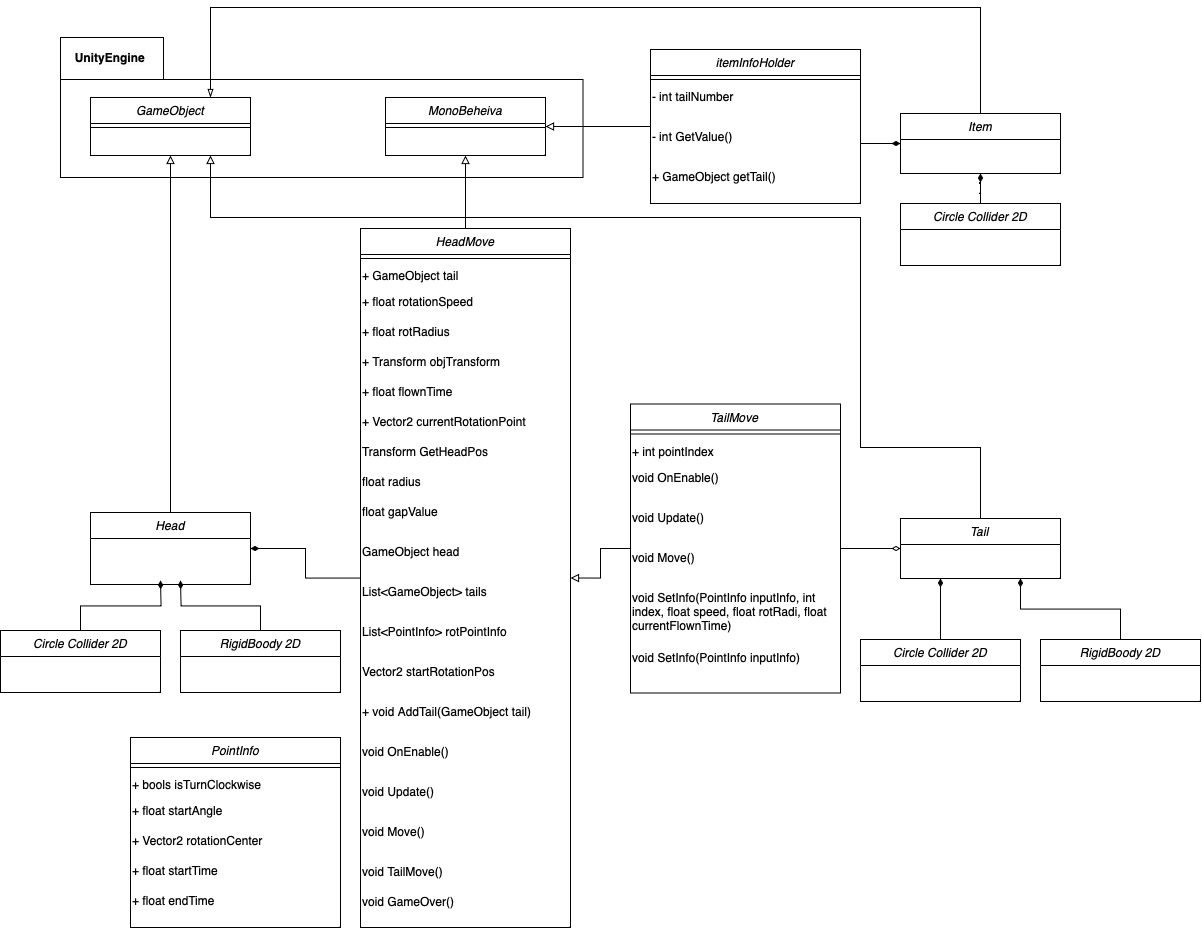

The diagram above was exported from draw.io. Its source (the exported page's mxGraphModel, read from the mxfile embedded in the PNG):
<mxGraphModel dx="853" dy="1250" grid="1" gridSize="10" guides="1" tooltips="1" connect="1" arrows="1" fold="1" page="1" pageScale="1" pageWidth="827" pageHeight="1169" math="0" shadow="0">
  <root>
    <mxCell id="WIyWlLk6GJQsqaUBKTNV-0" />
    <mxCell id="WIyWlLk6GJQsqaUBKTNV-1" parent="WIyWlLk6GJQsqaUBKTNV-0" />
    <mxCell id="zkfFHV4jXpPFQw0GAbJ--0" value="Head" style="swimlane;fontStyle=2;align=center;verticalAlign=top;childLayout=stackLayout;horizontal=1;startSize=26;horizontalStack=0;resizeParent=1;resizeLast=0;collapsible=1;marginBottom=0;rounded=0;shadow=0;strokeWidth=1;" parent="WIyWlLk6GJQsqaUBKTNV-1" vertex="1">
      <mxGeometry x="340" y="615" width="160" height="72" as="geometry">
        <mxRectangle x="230" y="140" width="160" height="26" as="alternateBounds" />
      </mxGeometry>
    </mxCell>
    <mxCell id="wfFl_hsdbpq3RDGNSiVr-14" style="edgeStyle=orthogonalEdgeStyle;rounded=0;orthogonalLoop=1;jettySize=auto;html=1;endArrow=diamondThin;endFill=1;strokeWidth=1;entryX=1;entryY=0.5;entryDx=0;entryDy=0;" parent="WIyWlLk6GJQsqaUBKTNV-1" source="wfFl_hsdbpq3RDGNSiVr-0" target="zkfFHV4jXpPFQw0GAbJ--0" edge="1">
      <mxGeometry relative="1" as="geometry">
        <mxPoint x="360" y="649.9940000000001" as="targetPoint" />
      </mxGeometry>
    </mxCell>
    <mxCell id="wfFl_hsdbpq3RDGNSiVr-0" value="HeadMove" style="swimlane;fontStyle=2;align=center;verticalAlign=top;childLayout=stackLayout;horizontal=1;startSize=26;horizontalStack=0;resizeParent=1;resizeLast=0;collapsible=1;marginBottom=0;rounded=0;shadow=0;strokeWidth=1;" parent="WIyWlLk6GJQsqaUBKTNV-1" vertex="1">
      <mxGeometry x="610" y="331" width="210" height="699" as="geometry">
        <mxRectangle x="230" y="140" width="160" height="26" as="alternateBounds" />
      </mxGeometry>
    </mxCell>
    <mxCell id="wfFl_hsdbpq3RDGNSiVr-4" value="" style="line;html=1;strokeWidth=1;align=left;verticalAlign=middle;spacingTop=-1;spacingLeft=3;spacingRight=3;rotatable=0;labelPosition=right;points=[];portConstraint=eastwest;" parent="wfFl_hsdbpq3RDGNSiVr-0" vertex="1">
      <mxGeometry y="26" width="210" height="8" as="geometry" />
    </mxCell>
    <mxCell id="wfFl_hsdbpq3RDGNSiVr-12" value="+ GameObject tail" style="text;whiteSpace=wrap;" parent="wfFl_hsdbpq3RDGNSiVr-0" vertex="1">
      <mxGeometry y="34" width="210" height="26" as="geometry" />
    </mxCell>
    <mxCell id="wfFl_hsdbpq3RDGNSiVr-18" value="+ float rotationSpeed" style="text;whiteSpace=wrap;" parent="wfFl_hsdbpq3RDGNSiVr-0" vertex="1">
      <mxGeometry y="60" width="210" height="30" as="geometry" />
    </mxCell>
    <mxCell id="wfFl_hsdbpq3RDGNSiVr-19" value="+ float rotRadius" style="text;whiteSpace=wrap;" parent="wfFl_hsdbpq3RDGNSiVr-0" vertex="1">
      <mxGeometry y="90" width="210" height="30" as="geometry" />
    </mxCell>
    <mxCell id="wfFl_hsdbpq3RDGNSiVr-25" value="+ Transform objTransform" style="text;whiteSpace=wrap;" parent="wfFl_hsdbpq3RDGNSiVr-0" vertex="1">
      <mxGeometry y="120" width="210" height="30" as="geometry" />
    </mxCell>
    <mxCell id="wfFl_hsdbpq3RDGNSiVr-28" value="+ float flownTime" style="text;whiteSpace=wrap;" parent="wfFl_hsdbpq3RDGNSiVr-0" vertex="1">
      <mxGeometry y="150" width="210" height="30" as="geometry" />
    </mxCell>
    <mxCell id="wfFl_hsdbpq3RDGNSiVr-27" value="+ Vector2 currentRotationPoint" style="text;whiteSpace=wrap;" parent="wfFl_hsdbpq3RDGNSiVr-0" vertex="1">
      <mxGeometry y="180" width="210" height="30" as="geometry" />
    </mxCell>
    <mxCell id="48Ve1QKPv-_KNe90CRF4-0" value="Transform GetHeadPos" style="text;whiteSpace=wrap;" vertex="1" parent="wfFl_hsdbpq3RDGNSiVr-0">
      <mxGeometry y="210" width="210" height="30" as="geometry" />
    </mxCell>
    <mxCell id="wfFl_hsdbpq3RDGNSiVr-20" value="float radius" style="text;whiteSpace=wrap;" parent="wfFl_hsdbpq3RDGNSiVr-0" vertex="1">
      <mxGeometry y="240" width="210" height="30" as="geometry" />
    </mxCell>
    <mxCell id="wfFl_hsdbpq3RDGNSiVr-21" value="float gapValue" style="text;whiteSpace=wrap;" parent="wfFl_hsdbpq3RDGNSiVr-0" vertex="1">
      <mxGeometry y="270" width="210" height="40" as="geometry" />
    </mxCell>
    <mxCell id="wfFl_hsdbpq3RDGNSiVr-22" value="GameObject head" style="text;whiteSpace=wrap;" parent="wfFl_hsdbpq3RDGNSiVr-0" vertex="1">
      <mxGeometry y="310" width="210" height="40" as="geometry" />
    </mxCell>
    <mxCell id="wfFl_hsdbpq3RDGNSiVr-23" value="List&lt;GameObject&gt; tails" style="text;whiteSpace=wrap;" parent="wfFl_hsdbpq3RDGNSiVr-0" vertex="1">
      <mxGeometry y="350" width="210" height="40" as="geometry" />
    </mxCell>
    <mxCell id="wfFl_hsdbpq3RDGNSiVr-24" value="List&lt;PointInfo&gt; rotPointInfo" style="text;whiteSpace=wrap;" parent="wfFl_hsdbpq3RDGNSiVr-0" vertex="1">
      <mxGeometry y="390" width="210" height="40" as="geometry" />
    </mxCell>
    <mxCell id="wfFl_hsdbpq3RDGNSiVr-26" value="Vector2 startRotationPos" style="text;whiteSpace=wrap;" parent="wfFl_hsdbpq3RDGNSiVr-0" vertex="1">
      <mxGeometry y="430" width="210" height="40" as="geometry" />
    </mxCell>
    <mxCell id="aDTXrSRt55NKPBYDI4_S-4" value="+ void AddTail(GameObject tail)" style="text;whiteSpace=wrap;" parent="wfFl_hsdbpq3RDGNSiVr-0" vertex="1">
      <mxGeometry y="470" width="210" height="40" as="geometry" />
    </mxCell>
    <mxCell id="aDTXrSRt55NKPBYDI4_S-0" value="void OnEnable()" style="text;whiteSpace=wrap;" parent="wfFl_hsdbpq3RDGNSiVr-0" vertex="1">
      <mxGeometry y="510" width="210" height="40" as="geometry" />
    </mxCell>
    <mxCell id="aDTXrSRt55NKPBYDI4_S-1" value="void Update()" style="text;whiteSpace=wrap;" parent="wfFl_hsdbpq3RDGNSiVr-0" vertex="1">
      <mxGeometry y="550" width="210" height="40" as="geometry" />
    </mxCell>
    <mxCell id="aDTXrSRt55NKPBYDI4_S-2" value="void Move()" style="text;whiteSpace=wrap;" parent="wfFl_hsdbpq3RDGNSiVr-0" vertex="1">
      <mxGeometry y="590" width="210" height="40" as="geometry" />
    </mxCell>
    <mxCell id="aDTXrSRt55NKPBYDI4_S-3" value="void TailMove()" style="text;whiteSpace=wrap;" parent="wfFl_hsdbpq3RDGNSiVr-0" vertex="1">
      <mxGeometry y="630" width="210" height="30" as="geometry" />
    </mxCell>
    <mxCell id="48Ve1QKPv-_KNe90CRF4-1" value="void GameOver()" style="text;whiteSpace=wrap;" vertex="1" parent="wfFl_hsdbpq3RDGNSiVr-0">
      <mxGeometry y="660" width="210" height="30" as="geometry" />
    </mxCell>
    <mxCell id="aDTXrSRt55NKPBYDI4_S-13" style="edgeStyle=orthogonalEdgeStyle;rounded=0;orthogonalLoop=1;jettySize=auto;html=1;endArrow=diamondThin;endFill=1;" parent="WIyWlLk6GJQsqaUBKTNV-1" source="aDTXrSRt55NKPBYDI4_S-5" edge="1">
      <mxGeometry relative="1" as="geometry">
        <mxPoint x="430" y="683" as="targetPoint" />
      </mxGeometry>
    </mxCell>
    <mxCell id="aDTXrSRt55NKPBYDI4_S-5" value="RigidBoody 2D" style="swimlane;fontStyle=2;align=center;verticalAlign=top;childLayout=stackLayout;horizontal=1;startSize=26;horizontalStack=0;resizeParent=1;resizeLast=0;collapsible=1;marginBottom=0;rounded=0;shadow=0;strokeWidth=1;" parent="WIyWlLk6GJQsqaUBKTNV-1" vertex="1">
      <mxGeometry x="430" y="733" width="160" height="62" as="geometry">
        <mxRectangle x="230" y="140" width="160" height="26" as="alternateBounds" />
      </mxGeometry>
    </mxCell>
    <mxCell id="aDTXrSRt55NKPBYDI4_S-12" style="edgeStyle=orthogonalEdgeStyle;rounded=0;orthogonalLoop=1;jettySize=auto;html=1;endArrow=diamondThin;endFill=1;" parent="WIyWlLk6GJQsqaUBKTNV-1" source="aDTXrSRt55NKPBYDI4_S-11" edge="1">
      <mxGeometry relative="1" as="geometry">
        <mxPoint x="410" y="683" as="targetPoint" />
      </mxGeometry>
    </mxCell>
    <mxCell id="aDTXrSRt55NKPBYDI4_S-11" value="Circle Collider 2D" style="swimlane;fontStyle=2;align=center;verticalAlign=top;childLayout=stackLayout;horizontal=1;startSize=26;horizontalStack=0;resizeParent=1;resizeLast=0;collapsible=1;marginBottom=0;rounded=0;shadow=0;strokeWidth=1;" parent="WIyWlLk6GJQsqaUBKTNV-1" vertex="1">
      <mxGeometry x="250" y="733" width="160" height="62" as="geometry">
        <mxRectangle x="230" y="140" width="160" height="26" as="alternateBounds" />
      </mxGeometry>
    </mxCell>
    <mxCell id="aDTXrSRt55NKPBYDI4_S-34" style="edgeStyle=orthogonalEdgeStyle;rounded=0;orthogonalLoop=1;jettySize=auto;html=1;entryX=1;entryY=0.5;entryDx=0;entryDy=0;endArrow=block;endFill=0;" parent="WIyWlLk6GJQsqaUBKTNV-1" source="aDTXrSRt55NKPBYDI4_S-15" target="wfFl_hsdbpq3RDGNSiVr-0" edge="1">
      <mxGeometry relative="1" as="geometry">
        <mxPoint x="829.9999999999998" y="651" as="targetPoint" />
      </mxGeometry>
    </mxCell>
    <mxCell id="aDTXrSRt55NKPBYDI4_S-53" style="edgeStyle=orthogonalEdgeStyle;rounded=0;orthogonalLoop=1;jettySize=auto;html=1;entryX=0;entryY=0.5;entryDx=0;entryDy=0;endArrow=diamondThin;endFill=0;" parent="WIyWlLk6GJQsqaUBKTNV-1" source="aDTXrSRt55NKPBYDI4_S-15" target="aDTXrSRt55NKPBYDI4_S-41" edge="1">
      <mxGeometry relative="1" as="geometry" />
    </mxCell>
    <mxCell id="aDTXrSRt55NKPBYDI4_S-15" value="TailMove" style="swimlane;fontStyle=2;align=center;verticalAlign=top;childLayout=stackLayout;horizontal=1;startSize=26;horizontalStack=0;resizeParent=1;resizeLast=0;collapsible=1;marginBottom=0;rounded=0;shadow=0;strokeWidth=1;" parent="WIyWlLk6GJQsqaUBKTNV-1" vertex="1">
      <mxGeometry x="880" y="506.5" width="210" height="289" as="geometry">
        <mxRectangle x="230" y="140" width="160" height="26" as="alternateBounds" />
      </mxGeometry>
    </mxCell>
    <mxCell id="aDTXrSRt55NKPBYDI4_S-16" value="" style="line;html=1;strokeWidth=1;align=left;verticalAlign=middle;spacingTop=-1;spacingLeft=3;spacingRight=3;rotatable=0;labelPosition=right;points=[];portConstraint=eastwest;" parent="aDTXrSRt55NKPBYDI4_S-15" vertex="1">
      <mxGeometry y="26" width="210" height="8" as="geometry" />
    </mxCell>
    <mxCell id="aDTXrSRt55NKPBYDI4_S-35" value="+ int pointIndex" style="text;whiteSpace=wrap;" parent="aDTXrSRt55NKPBYDI4_S-15" vertex="1">
      <mxGeometry y="34" width="210" height="26" as="geometry" />
    </mxCell>
    <mxCell id="aDTXrSRt55NKPBYDI4_S-36" value="void OnEnable()" style="text;whiteSpace=wrap;" parent="aDTXrSRt55NKPBYDI4_S-15" vertex="1">
      <mxGeometry y="60" width="210" height="40" as="geometry" />
    </mxCell>
    <mxCell id="aDTXrSRt55NKPBYDI4_S-37" value="void Update()" style="text;whiteSpace=wrap;" parent="aDTXrSRt55NKPBYDI4_S-15" vertex="1">
      <mxGeometry y="100" width="210" height="40" as="geometry" />
    </mxCell>
    <mxCell id="aDTXrSRt55NKPBYDI4_S-38" value="void Move()" style="text;whiteSpace=wrap;" parent="aDTXrSRt55NKPBYDI4_S-15" vertex="1">
      <mxGeometry y="140" width="210" height="40" as="geometry" />
    </mxCell>
    <mxCell id="aDTXrSRt55NKPBYDI4_S-39" value="void SetInfo(PointInfo inputInfo, int index, float speed, float rotRadi, float currentFlownTime)" style="text;whiteSpace=wrap;" parent="aDTXrSRt55NKPBYDI4_S-15" vertex="1">
      <mxGeometry y="180" width="210" height="60" as="geometry" />
    </mxCell>
    <mxCell id="aDTXrSRt55NKPBYDI4_S-40" value="void SetInfo(PointInfo inputInfo)" style="text;whiteSpace=wrap;" parent="aDTXrSRt55NKPBYDI4_S-15" vertex="1">
      <mxGeometry y="240" width="210" height="40" as="geometry" />
    </mxCell>
    <mxCell id="aDTXrSRt55NKPBYDI4_S-41" value="Tail&#10;" style="swimlane;fontStyle=2;align=center;verticalAlign=top;childLayout=stackLayout;horizontal=1;startSize=26;horizontalStack=0;resizeParent=1;resizeLast=0;collapsible=1;marginBottom=0;rounded=0;shadow=0;strokeWidth=1;" parent="WIyWlLk6GJQsqaUBKTNV-1" vertex="1">
      <mxGeometry x="1150" y="621" width="160" height="60" as="geometry">
        <mxRectangle x="230" y="140" width="160" height="26" as="alternateBounds" />
      </mxGeometry>
    </mxCell>
    <mxCell id="aDTXrSRt55NKPBYDI4_S-48" style="edgeStyle=orthogonalEdgeStyle;rounded=0;orthogonalLoop=1;jettySize=auto;html=1;endArrow=diamondThin;endFill=1;entryX=0.75;entryY=1;entryDx=0;entryDy=0;" parent="WIyWlLk6GJQsqaUBKTNV-1" source="aDTXrSRt55NKPBYDI4_S-49" target="aDTXrSRt55NKPBYDI4_S-41" edge="1">
      <mxGeometry relative="1" as="geometry">
        <mxPoint x="1290" y="692" as="targetPoint" />
      </mxGeometry>
    </mxCell>
    <mxCell id="aDTXrSRt55NKPBYDI4_S-49" value="RigidBoody 2D" style="swimlane;fontStyle=2;align=center;verticalAlign=top;childLayout=stackLayout;horizontal=1;startSize=26;horizontalStack=0;resizeParent=1;resizeLast=0;collapsible=1;marginBottom=0;rounded=0;shadow=0;strokeWidth=1;" parent="WIyWlLk6GJQsqaUBKTNV-1" vertex="1">
      <mxGeometry x="1290" y="742" width="160" height="62" as="geometry">
        <mxRectangle x="230" y="140" width="160" height="26" as="alternateBounds" />
      </mxGeometry>
    </mxCell>
    <mxCell id="aDTXrSRt55NKPBYDI4_S-50" style="edgeStyle=orthogonalEdgeStyle;rounded=0;orthogonalLoop=1;jettySize=auto;html=1;endArrow=diamondThin;endFill=1;entryX=0.25;entryY=1;entryDx=0;entryDy=0;" parent="WIyWlLk6GJQsqaUBKTNV-1" source="aDTXrSRt55NKPBYDI4_S-51" target="aDTXrSRt55NKPBYDI4_S-41" edge="1">
      <mxGeometry relative="1" as="geometry">
        <mxPoint x="1270" y="692" as="targetPoint" />
      </mxGeometry>
    </mxCell>
    <mxCell id="aDTXrSRt55NKPBYDI4_S-51" value="Circle Collider 2D" style="swimlane;fontStyle=2;align=center;verticalAlign=top;childLayout=stackLayout;horizontal=1;startSize=26;horizontalStack=0;resizeParent=1;resizeLast=0;collapsible=1;marginBottom=0;rounded=0;shadow=0;strokeWidth=1;" parent="WIyWlLk6GJQsqaUBKTNV-1" vertex="1">
      <mxGeometry x="1110" y="742" width="160" height="62" as="geometry">
        <mxRectangle x="230" y="140" width="160" height="26" as="alternateBounds" />
      </mxGeometry>
    </mxCell>
    <mxCell id="aDTXrSRt55NKPBYDI4_S-54" value="" style="shape=folder;fontStyle=1;spacingTop=10;tabWidth=103;tabHeight=42;tabPosition=left;html=1;whiteSpace=wrap;" parent="WIyWlLk6GJQsqaUBKTNV-1" vertex="1">
      <mxGeometry x="310" y="140" width="522.5" height="140" as="geometry" />
    </mxCell>
    <mxCell id="wfFl_hsdbpq3RDGNSiVr-6" value="MonoBeheiva" style="swimlane;fontStyle=2;align=center;verticalAlign=top;childLayout=stackLayout;horizontal=1;startSize=26;horizontalStack=0;resizeParent=1;resizeLast=0;collapsible=1;marginBottom=0;rounded=0;shadow=0;strokeWidth=1;" parent="WIyWlLk6GJQsqaUBKTNV-1" vertex="1">
      <mxGeometry x="635" y="200" width="160" height="58" as="geometry">
        <mxRectangle x="230" y="140" width="160" height="26" as="alternateBounds" />
      </mxGeometry>
    </mxCell>
    <mxCell id="wfFl_hsdbpq3RDGNSiVr-10" value="" style="line;html=1;strokeWidth=1;align=left;verticalAlign=middle;spacingTop=-1;spacingLeft=3;spacingRight=3;rotatable=0;labelPosition=right;points=[];portConstraint=eastwest;" parent="wfFl_hsdbpq3RDGNSiVr-6" vertex="1">
      <mxGeometry y="26" width="160" height="8" as="geometry" />
    </mxCell>
    <mxCell id="aDTXrSRt55NKPBYDI4_S-55" value="&lt;span style=&quot;color: rgb(0, 0, 0); font-family: Helvetica; font-size: 12px; font-style: normal; font-variant-ligatures: normal; font-variant-caps: normal; font-weight: 700; letter-spacing: normal; orphans: 2; text-indent: 0px; text-transform: none; widows: 2; word-spacing: 0px; -webkit-text-stroke-width: 0px; background-color: rgb(251, 251, 251); text-decoration-thickness: initial; text-decoration-style: initial; text-decoration-color: initial; float: none; display: inline !important;&quot;&gt;UnityEngine&lt;/span&gt;" style="text;whiteSpace=wrap;html=1;align=center;verticalAlign=middle;" parent="WIyWlLk6GJQsqaUBKTNV-1" vertex="1">
      <mxGeometry x="310" y="140" width="100" height="40" as="geometry" />
    </mxCell>
    <mxCell id="wfFl_hsdbpq3RDGNSiVr-13" style="edgeStyle=orthogonalEdgeStyle;rounded=0;orthogonalLoop=1;jettySize=auto;html=1;entryX=0.5;entryY=1;entryDx=0;entryDy=0;endArrow=block;endFill=0;" parent="WIyWlLk6GJQsqaUBKTNV-1" source="wfFl_hsdbpq3RDGNSiVr-0" target="wfFl_hsdbpq3RDGNSiVr-6" edge="1">
      <mxGeometry relative="1" as="geometry" />
    </mxCell>
    <mxCell id="aDTXrSRt55NKPBYDI4_S-67" style="edgeStyle=orthogonalEdgeStyle;rounded=0;orthogonalLoop=1;jettySize=auto;html=1;entryX=1;entryY=0.5;entryDx=0;entryDy=0;endArrow=block;endFill=0;" parent="WIyWlLk6GJQsqaUBKTNV-1" source="aDTXrSRt55NKPBYDI4_S-56" target="wfFl_hsdbpq3RDGNSiVr-6" edge="1">
      <mxGeometry relative="1" as="geometry" />
    </mxCell>
    <mxCell id="aDTXrSRt55NKPBYDI4_S-56" value="itemInfoHolder" style="swimlane;fontStyle=2;align=center;verticalAlign=top;childLayout=stackLayout;horizontal=1;startSize=26;horizontalStack=0;resizeParent=1;resizeLast=0;collapsible=1;marginBottom=0;rounded=0;shadow=0;strokeWidth=1;" parent="WIyWlLk6GJQsqaUBKTNV-1" vertex="1">
      <mxGeometry x="900" y="152" width="210" height="154" as="geometry">
        <mxRectangle x="230" y="140" width="160" height="26" as="alternateBounds" />
      </mxGeometry>
    </mxCell>
    <mxCell id="aDTXrSRt55NKPBYDI4_S-57" value="" style="line;html=1;strokeWidth=1;align=left;verticalAlign=middle;spacingTop=-1;spacingLeft=3;spacingRight=3;rotatable=0;labelPosition=right;points=[];portConstraint=eastwest;" parent="aDTXrSRt55NKPBYDI4_S-56" vertex="1">
      <mxGeometry y="26" width="210" height="8" as="geometry" />
    </mxCell>
    <mxCell id="aDTXrSRt55NKPBYDI4_S-64" value="- int tailNumber" style="text;whiteSpace=wrap;" parent="aDTXrSRt55NKPBYDI4_S-56" vertex="1">
      <mxGeometry y="34" width="210" height="40" as="geometry" />
    </mxCell>
    <mxCell id="aDTXrSRt55NKPBYDI4_S-65" value="- int GetValue()" style="text;whiteSpace=wrap;" parent="aDTXrSRt55NKPBYDI4_S-56" vertex="1">
      <mxGeometry y="74" width="210" height="40" as="geometry" />
    </mxCell>
    <mxCell id="aDTXrSRt55NKPBYDI4_S-66" value="+ GameObject getTail()" style="text;whiteSpace=wrap;" parent="aDTXrSRt55NKPBYDI4_S-56" vertex="1">
      <mxGeometry y="114" width="210" height="40" as="geometry" />
    </mxCell>
    <mxCell id="aDTXrSRt55NKPBYDI4_S-84" style="edgeStyle=orthogonalEdgeStyle;rounded=0;orthogonalLoop=1;jettySize=auto;html=1;entryX=0.75;entryY=0;entryDx=0;entryDy=0;endArrow=blockThin;endFill=0;" parent="WIyWlLk6GJQsqaUBKTNV-1" source="aDTXrSRt55NKPBYDI4_S-73" target="aDTXrSRt55NKPBYDI4_S-80" edge="1">
      <mxGeometry relative="1" as="geometry">
        <Array as="points">
          <mxPoint x="1230" y="110" />
          <mxPoint x="460" y="110" />
        </Array>
      </mxGeometry>
    </mxCell>
    <mxCell id="aDTXrSRt55NKPBYDI4_S-73" value="Item" style="swimlane;fontStyle=2;align=center;verticalAlign=top;childLayout=stackLayout;horizontal=1;startSize=26;horizontalStack=0;resizeParent=1;resizeLast=0;collapsible=1;marginBottom=0;rounded=0;shadow=0;strokeWidth=1;" parent="WIyWlLk6GJQsqaUBKTNV-1" vertex="1">
      <mxGeometry x="1150" y="216" width="160" height="60" as="geometry">
        <mxRectangle x="230" y="140" width="160" height="26" as="alternateBounds" />
      </mxGeometry>
    </mxCell>
    <mxCell id="aDTXrSRt55NKPBYDI4_S-76" style="edgeStyle=orthogonalEdgeStyle;rounded=0;orthogonalLoop=1;jettySize=auto;html=1;endArrow=diamondThin;endFill=1;entryX=0.5;entryY=1;entryDx=0;entryDy=0;" parent="WIyWlLk6GJQsqaUBKTNV-1" source="aDTXrSRt55NKPBYDI4_S-77" target="aDTXrSRt55NKPBYDI4_S-73" edge="1">
      <mxGeometry relative="1" as="geometry">
        <mxPoint x="1240" y="241" as="targetPoint" />
      </mxGeometry>
    </mxCell>
    <mxCell id="aDTXrSRt55NKPBYDI4_S-77" value="Circle Collider 2D" style="swimlane;fontStyle=2;align=center;verticalAlign=top;childLayout=stackLayout;horizontal=1;startSize=26;horizontalStack=0;resizeParent=1;resizeLast=0;collapsible=1;marginBottom=0;rounded=0;shadow=0;strokeWidth=1;" parent="WIyWlLk6GJQsqaUBKTNV-1" vertex="1">
      <mxGeometry x="1150" y="306" width="160" height="62" as="geometry">
        <mxRectangle x="230" y="140" width="160" height="26" as="alternateBounds" />
      </mxGeometry>
    </mxCell>
    <mxCell id="aDTXrSRt55NKPBYDI4_S-78" style="edgeStyle=orthogonalEdgeStyle;rounded=0;orthogonalLoop=1;jettySize=auto;html=1;entryX=0;entryY=0.5;entryDx=0;entryDy=0;endArrow=diamondThin;endFill=1;" parent="WIyWlLk6GJQsqaUBKTNV-1" source="aDTXrSRt55NKPBYDI4_S-65" target="aDTXrSRt55NKPBYDI4_S-73" edge="1">
      <mxGeometry relative="1" as="geometry" />
    </mxCell>
    <mxCell id="aDTXrSRt55NKPBYDI4_S-80" value="GameObject" style="swimlane;fontStyle=2;align=center;verticalAlign=top;childLayout=stackLayout;horizontal=1;startSize=26;horizontalStack=0;resizeParent=1;resizeLast=0;collapsible=1;marginBottom=0;rounded=0;shadow=0;strokeWidth=1;" parent="WIyWlLk6GJQsqaUBKTNV-1" vertex="1">
      <mxGeometry x="340" y="200" width="160" height="58" as="geometry">
        <mxRectangle x="230" y="140" width="160" height="26" as="alternateBounds" />
      </mxGeometry>
    </mxCell>
    <mxCell id="aDTXrSRt55NKPBYDI4_S-81" value="" style="line;html=1;strokeWidth=1;align=left;verticalAlign=middle;spacingTop=-1;spacingLeft=3;spacingRight=3;rotatable=0;labelPosition=right;points=[];portConstraint=eastwest;" parent="aDTXrSRt55NKPBYDI4_S-80" vertex="1">
      <mxGeometry y="26" width="160" height="8" as="geometry" />
    </mxCell>
    <mxCell id="aDTXrSRt55NKPBYDI4_S-83" style="edgeStyle=orthogonalEdgeStyle;rounded=0;orthogonalLoop=1;jettySize=auto;html=1;entryX=0.5;entryY=1;entryDx=0;entryDy=0;endArrow=block;endFill=0;" parent="WIyWlLk6GJQsqaUBKTNV-1" source="zkfFHV4jXpPFQw0GAbJ--0" target="aDTXrSRt55NKPBYDI4_S-80" edge="1">
      <mxGeometry relative="1" as="geometry" />
    </mxCell>
    <mxCell id="aDTXrSRt55NKPBYDI4_S-88" style="edgeStyle=orthogonalEdgeStyle;rounded=0;orthogonalLoop=1;jettySize=auto;html=1;entryX=0.75;entryY=1;entryDx=0;entryDy=0;endArrow=block;endFill=0;" parent="WIyWlLk6GJQsqaUBKTNV-1" source="aDTXrSRt55NKPBYDI4_S-41" target="aDTXrSRt55NKPBYDI4_S-80" edge="1">
      <mxGeometry relative="1" as="geometry">
        <Array as="points">
          <mxPoint x="1230" y="550" />
          <mxPoint x="1110" y="550" />
          <mxPoint x="1110" y="320" />
          <mxPoint x="460" y="320" />
        </Array>
      </mxGeometry>
    </mxCell>
    <mxCell id="48Ve1QKPv-_KNe90CRF4-2" value="PointInfo" style="swimlane;fontStyle=2;align=center;verticalAlign=top;childLayout=stackLayout;horizontal=1;startSize=26;horizontalStack=0;resizeParent=1;resizeLast=0;collapsible=1;marginBottom=0;rounded=0;shadow=0;strokeWidth=1;" vertex="1" parent="WIyWlLk6GJQsqaUBKTNV-1">
      <mxGeometry x="380" y="840" width="210" height="190" as="geometry">
        <mxRectangle x="230" y="140" width="160" height="26" as="alternateBounds" />
      </mxGeometry>
    </mxCell>
    <mxCell id="48Ve1QKPv-_KNe90CRF4-3" value="" style="line;html=1;strokeWidth=1;align=left;verticalAlign=middle;spacingTop=-1;spacingLeft=3;spacingRight=3;rotatable=0;labelPosition=right;points=[];portConstraint=eastwest;" vertex="1" parent="48Ve1QKPv-_KNe90CRF4-2">
      <mxGeometry y="26" width="210" height="8" as="geometry" />
    </mxCell>
    <mxCell id="48Ve1QKPv-_KNe90CRF4-4" value="+ bools isTurnClockwise" style="text;whiteSpace=wrap;" vertex="1" parent="48Ve1QKPv-_KNe90CRF4-2">
      <mxGeometry y="34" width="210" height="26" as="geometry" />
    </mxCell>
    <mxCell id="48Ve1QKPv-_KNe90CRF4-5" value="+ float startAngle" style="text;whiteSpace=wrap;" vertex="1" parent="48Ve1QKPv-_KNe90CRF4-2">
      <mxGeometry y="60" width="210" height="30" as="geometry" />
    </mxCell>
    <mxCell id="48Ve1QKPv-_KNe90CRF4-6" value="+ Vector2 rotationCenter" style="text;whiteSpace=wrap;" vertex="1" parent="48Ve1QKPv-_KNe90CRF4-2">
      <mxGeometry y="90" width="210" height="30" as="geometry" />
    </mxCell>
    <mxCell id="48Ve1QKPv-_KNe90CRF4-7" value="+ float startTime" style="text;whiteSpace=wrap;" vertex="1" parent="48Ve1QKPv-_KNe90CRF4-2">
      <mxGeometry y="120" width="210" height="30" as="geometry" />
    </mxCell>
    <mxCell id="48Ve1QKPv-_KNe90CRF4-8" value="+ float endTime" style="text;whiteSpace=wrap;" vertex="1" parent="48Ve1QKPv-_KNe90CRF4-2">
      <mxGeometry y="150" width="210" height="30" as="geometry" />
    </mxCell>
  </root>
</mxGraphModel>